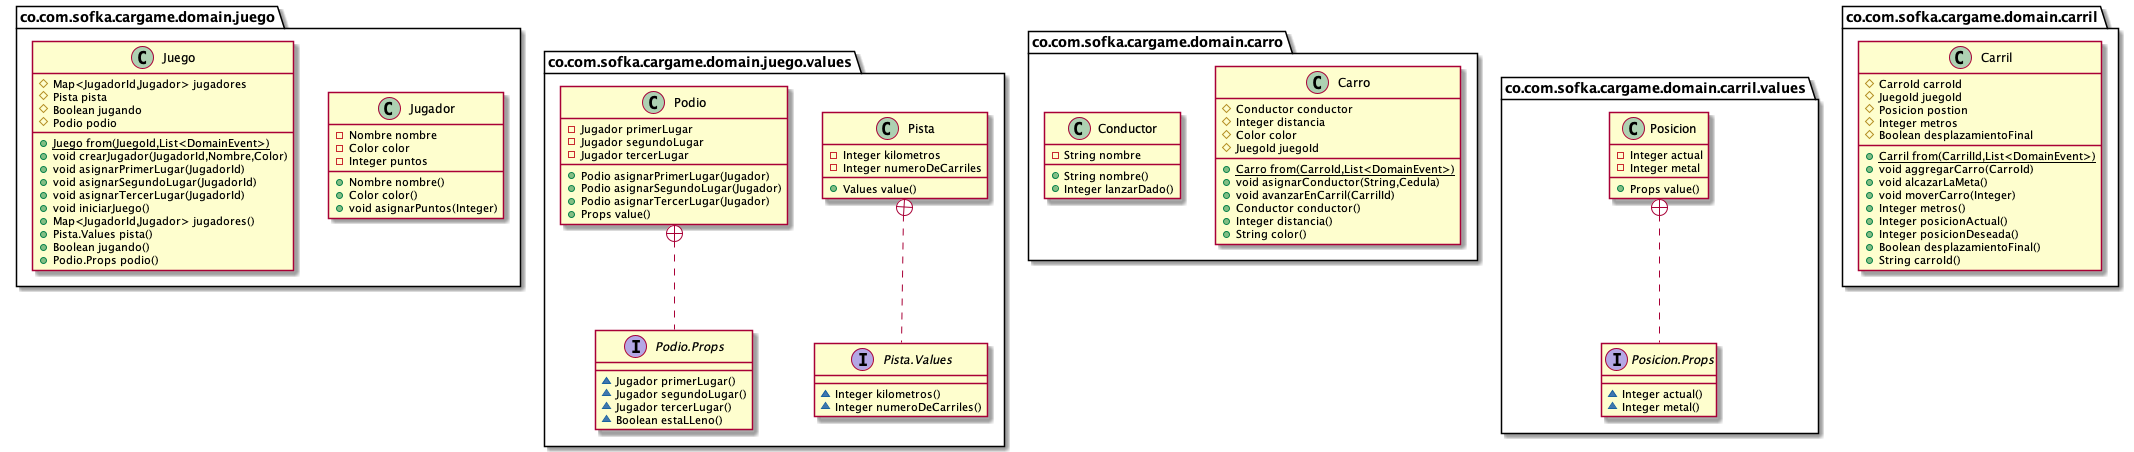

The diagram above was rendered by PlantUML. Its source (embedded in the PNG):
@startuml




class co.com.sofka.cargame.domain.juego.Jugador {
- Nombre nombre
- Color color
- Integer puntos
+ Nombre nombre()
+ Color color()
+ void asignarPuntos(Integer)
}
class co.com.sofka.cargame.domain.juego.values.Pista {
- Integer kilometros
- Integer numeroDeCarriles
+ Values value()
}
interface co.com.sofka.cargame.domain.juego.values.Pista.Values {
~ Integer kilometros()
~ Integer numeroDeCarriles()
}

class co.com.sofka.cargame.domain.carro.Carro {
# Conductor conductor
# Integer distancia
# Color color
# JuegoId juegoId
+ {static} Carro from(CarroId,List<DomainEvent>)
+ void asignarConductor(String,Cedula)
+ void avanzarEnCarril(CarrilId)
+ Conductor conductor()
+ Integer distancia()
+ String color()
}
class co.com.sofka.cargame.domain.juego.values.Podio {
- Jugador primerLugar
- Jugador segundoLugar
- Jugador tercerLugar
+ Podio asignarPrimerLugar(Jugador)
+ Podio asignarSegundoLugar(Jugador)
+ Podio asignarTercerLugar(Jugador)
+ Props value()
}
interface co.com.sofka.cargame.domain.juego.values.Podio.Props {
~ Jugador primerLugar()
~ Jugador segundoLugar()
~ Jugador tercerLugar()
~ Boolean estaLLeno()
}
class co.com.sofka.cargame.domain.carro.Conductor {
- String nombre
+ String nombre()
+ Integer lanzarDado()
}







class co.com.sofka.cargame.domain.carril.values.Posicion {
- Integer actual
- Integer metal
+ Props value()
}
interface co.com.sofka.cargame.domain.carril.values.Posicion.Props {
~ Integer actual()
~ Integer metal()
}




class co.com.sofka.cargame.domain.juego.Juego {
# Map<JugadorId,Jugador> jugadores
# Pista pista
# Boolean jugando
# Podio podio
+ {static} Juego from(JuegoId,List<DomainEvent>)
+ void crearJugador(JugadorId,Nombre,Color)
+ void asignarPrimerLugar(JugadorId)
+ void asignarSegundoLugar(JugadorId)
+ void asignarTercerLugar(JugadorId)
+ void iniciarJuego()
+ Map<JugadorId,Jugador> jugadores()
+ Pista.Values pista()
+ Boolean jugando()
+ Podio.Props podio()
}

class co.com.sofka.cargame.domain.carril.Carril {
# CarroId carroId
# JuegoId juegoId
# Posicion postion
# Integer metros
# Boolean desplazamientoFinal
+ {static} Carril from(CarrilId,List<DomainEvent>)
+ void aggregarCarro(CarroId)
+ void alcazarLaMeta()
+ void moverCarro(Integer)
+ Integer metros()
+ Integer posicionActual()
+ Integer posicionDeseada()
+ Boolean desplazamientoFinal()
+ String carroId()
}





co.com.sofka.cargame.domain.juego.values.Pista +.. co.com.sofka.cargame.domain.juego.values.Pista.Values
co.com.sofka.cargame.domain.juego.values.Podio +.. co.com.sofka.cargame.domain.juego.values.Podio.Props
co.com.sofka.cargame.domain.carril.values.Posicion +.. co.com.sofka.cargame.domain.carril.values.Posicion.Props





@enduml